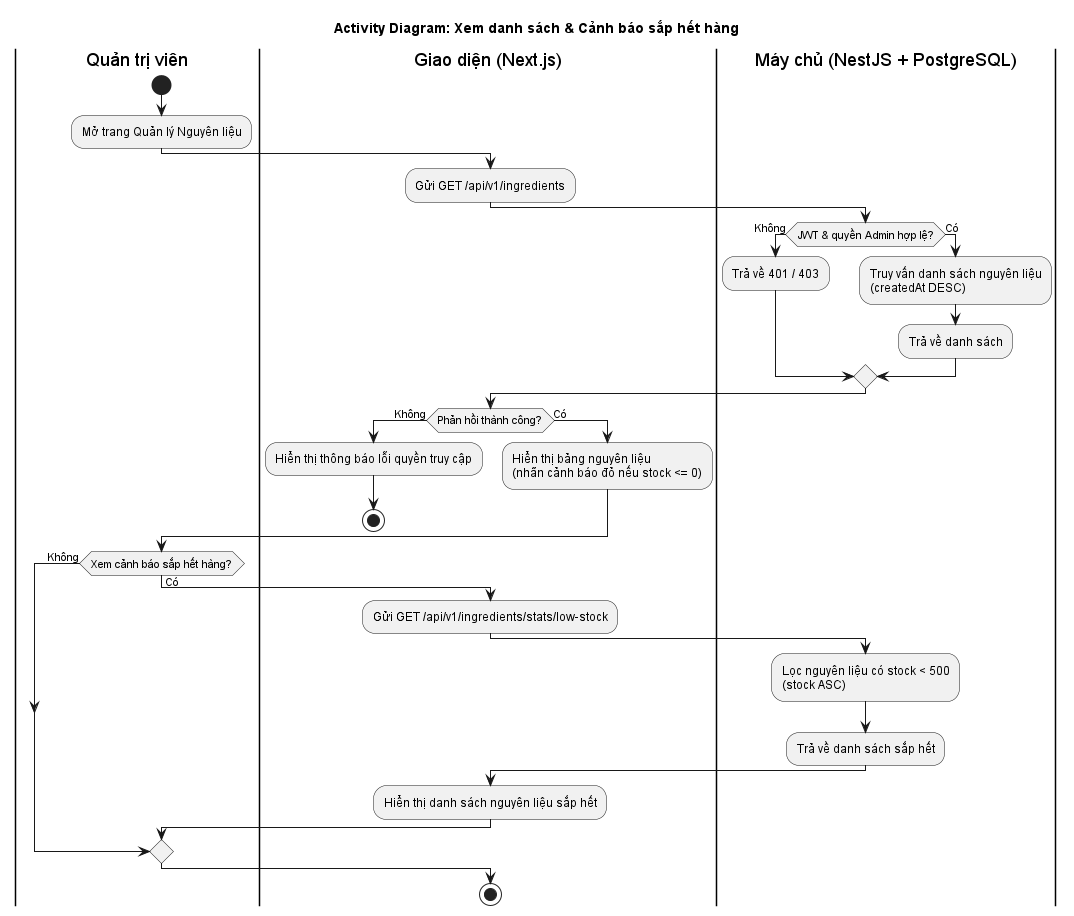

The diagram above was rendered by PlantUML. Its source (embedded in the PNG):
@startuml
title Activity Diagram: Xem danh sách & Cảnh báo sắp hết hàng
skinparam shadowing false
skinparam monochrome true
skinparam defaultFontName Arial

|Quản trị viên|
start
:Mở trang Quản lý Nguyên liệu;

|Giao diện (Next.js)|
:Gửi GET /api/v1/ingredients;

|Máy chủ (NestJS + PostgreSQL)|
if (JWT & quyền Admin hợp lệ?) then (Không)
  :Trả về 401 / 403;
else (Có)
  :Truy vấn danh sách nguyên liệu\n(createdAt DESC);
  :Trả về danh sách;
endif

|Giao diện (Next.js)|
if (Phản hồi thành công?) then (Không)
  :Hiển thị thông báo lỗi quyền truy cập;
  stop
else (Có)
  :Hiển thị bảng nguyên liệu\n(nhãn cảnh báo đỏ nếu stock <= 0);
endif

|Quản trị viên|
if (Xem cảnh báo sắp hết hàng?) then (Có)
  |Giao diện (Next.js)|
  :Gửi GET /api/v1/ingredients/stats/low-stock;

  |Máy chủ (NestJS + PostgreSQL)|
  :Lọc nguyên liệu có stock < 500\n(stock ASC);
  :Trả về danh sách sắp hết;

  |Giao diện (Next.js)|
  :Hiển thị danh sách nguyên liệu sắp hết;
else (Không)
endif

stop
@enduml